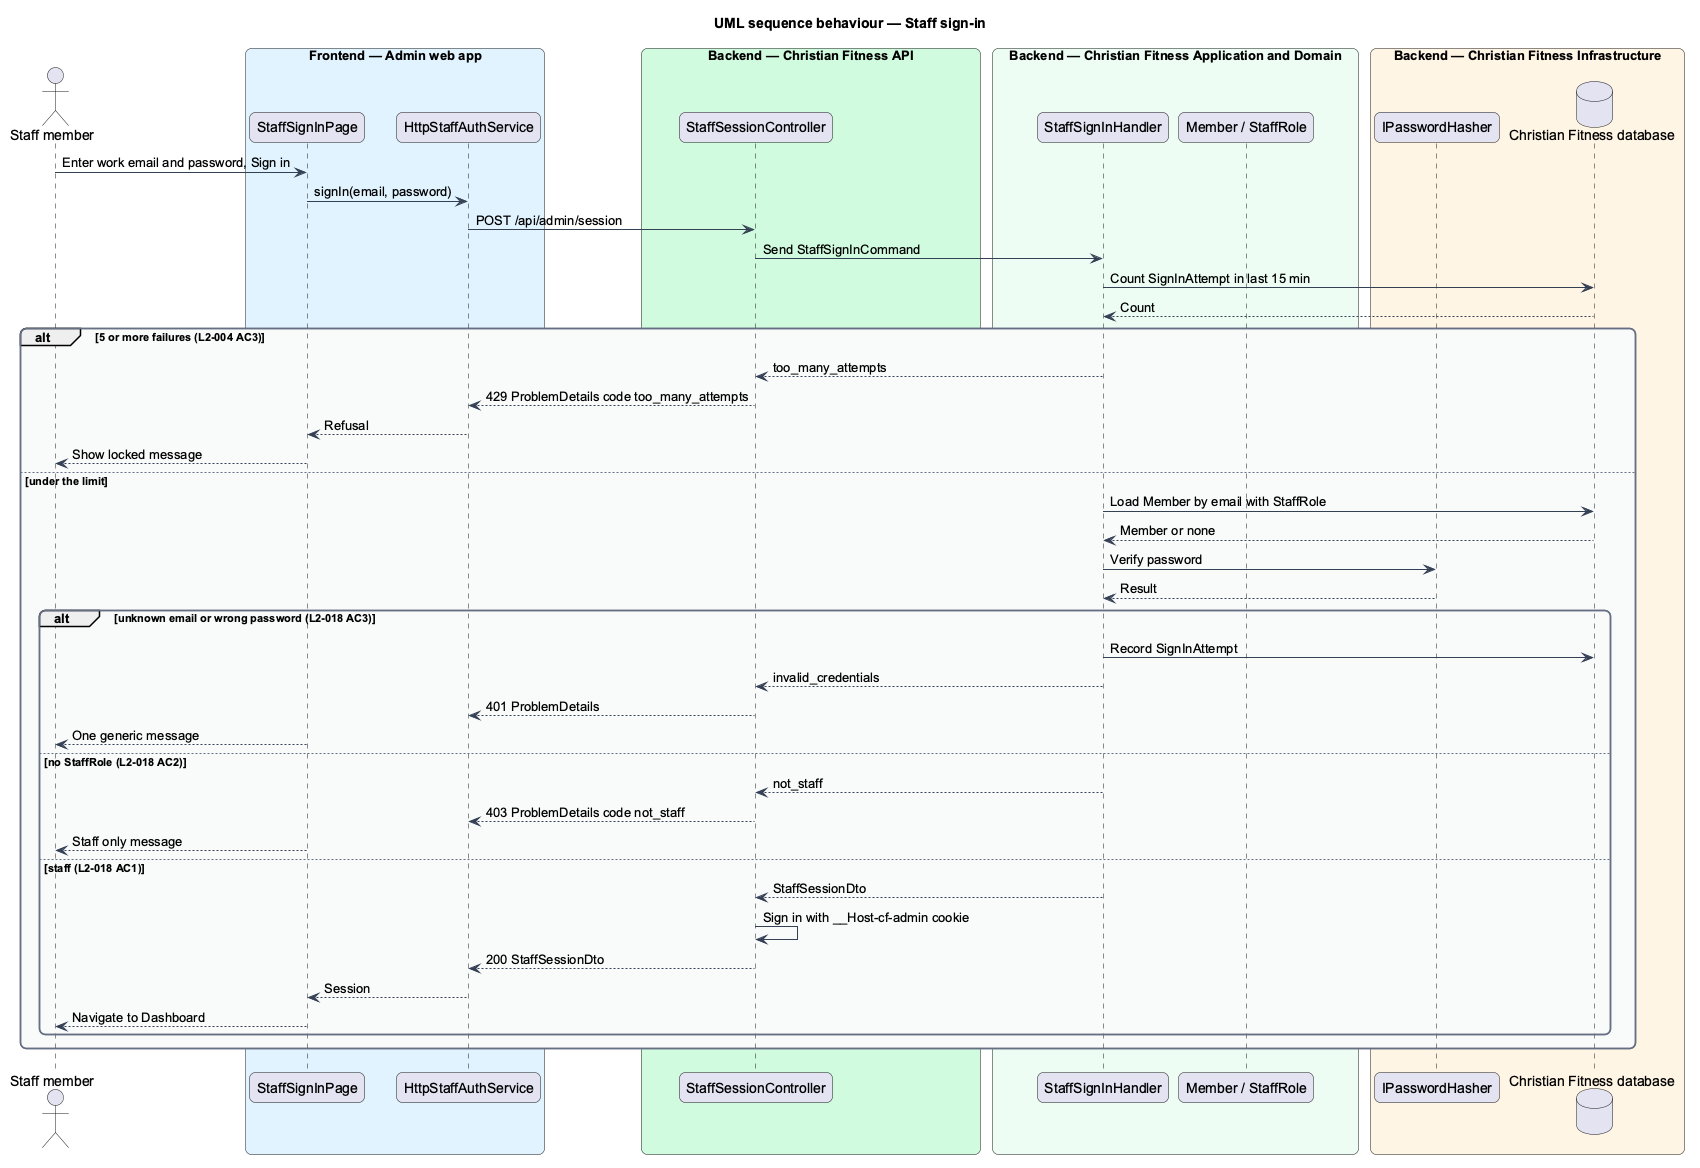

The diagram above was rendered by PlantUML. Its source (embedded in the PNG):
@startuml
title UML sequence behaviour — Staff sign-in
skinparam backgroundColor #FFFFFF
skinparam shadowing false
skinparam roundcorner 12
skinparam defaultFontName Arial
skinparam ArrowColor #344054
skinparam rectangle {
  BorderColor #344054
  FontColor #101828
}
skinparam package {
  BorderColor #667085
  FontColor #101828
  BackgroundColor #F9FAFB
}
actor "Staff member" as actor
box "Frontend — Admin web app" #E0F2FE
  participant "StaffSignInPage" as page
  participant "HttpStaffAuthService" as client
end box
box "Backend — Christian Fitness API" #D1FADF
  participant "StaffSessionController" as ctrl
end box
box "Backend — Christian Fitness Application and Domain" #ECFDF3
  participant "StaffSignInHandler" as handler
  participant "Member / StaffRole" as entity
end box
box "Backend — Christian Fitness Infrastructure" #FFF4E5
  participant "IPasswordHasher" as hasher
  database "Christian Fitness database" as db
end box
actor -> page : Enter work email and password, Sign in
page -> client : signIn(email, password)
client -> ctrl : POST /api/admin/session
ctrl -> handler : Send StaffSignInCommand
handler -> db : Count SignInAttempt in last 15 min
db --> handler : Count
alt 5 or more failures (L2-004 AC3)
  handler --> ctrl : too_many_attempts
  ctrl --> client : 429 ProblemDetails code too_many_attempts
  client --> page : Refusal
  page --> actor : Show locked message
else under the limit
  handler -> db : Load Member by email with StaffRole
  db --> handler : Member or none
  handler -> hasher : Verify password
  hasher --> handler : Result
  alt unknown email or wrong password (L2-018 AC3)
    handler -> db : Record SignInAttempt
    handler --> ctrl : invalid_credentials
    ctrl --> client : 401 ProblemDetails
    page --> actor : One generic message
  else no StaffRole (L2-018 AC2)
    handler --> ctrl : not_staff
    ctrl --> client : 403 ProblemDetails code not_staff
    page --> actor : Staff only message
  else staff (L2-018 AC1)
    handler --> ctrl : StaffSessionDto
    ctrl -> ctrl : Sign in with __Host-cf-admin cookie
    ctrl --> client : 200 StaffSessionDto
    client --> page : Session
    page --> actor : Navigate to Dashboard
  end
end
@enduml